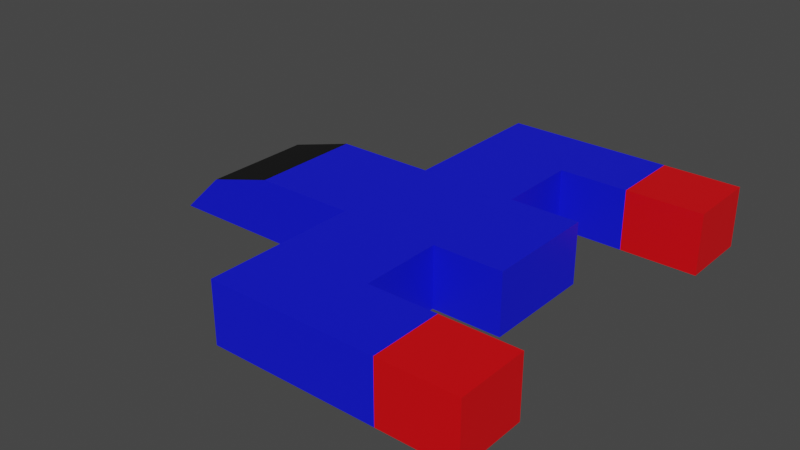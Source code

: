 # Source: PlayerShip.blend  (saved by Blender 2.82.7; exported with 4.5.12 LTS)
import bpy
from mathutils import Matrix  # noqa: F401  (used for matrix-valued properties, if any)

bpy.ops.wm.read_factory_settings(use_empty=True)
scene = bpy.context.scene
scene.name = 'Scene'

# ---- collections
col_collection = bpy.data.collections.new('Collection'); scene.collection.children.link(col_collection)

# ---- materials (node trees are filled in below, after node groups)
mat_material = bpy.data.materials.new('Material')
mat_material.alpha_threshold = 0.0
mat_material.use_transparent_shadow = False
mat_material.line_color = (0.0, 0.0, 0.0, 1.0)
mat_window = bpy.data.materials.new('Window')
mat_window.use_transparent_shadow = False
mat_body = bpy.data.materials.new('Body')
mat_body.use_transparent_shadow = False
mat_engine = bpy.data.materials.new('Engine')
mat_engine.use_transparent_shadow = False

# ---- material node trees
mat_material.use_nodes = True; mat_material.node_tree.nodes.clear()
_N = mat_material.node_tree.nodes; _L = mat_material.node_tree.links
n0 = _N.new('ShaderNodeOutputMaterial'); n0.name = 'Material Output'; n0.location = (300, 300)
n1 = _N.new('ShaderNodeBsdfPrincipled'); n1.name = 'Principled BSDF'; n1.location = (10, 300)
n1.distribution = 'GGX'
n1.subsurface_method = 'BURLEY'
n1.inputs[2].default_value = 0.4
n1.inputs[3].default_value = 1.45
n1.inputs[27].default_value = (0.0, 0.0, 0.0, 1.0)
n1.inputs[28].default_value = 1.0
_L.new(n1.outputs[0], n0.inputs[0])
n0.is_active_output = True
mat_window.use_nodes = True; mat_window.node_tree.nodes.clear()
_N = mat_window.node_tree.nodes; _L = mat_window.node_tree.links
n0 = _N.new('ShaderNodeOutputMaterial'); n0.name = 'Material Output'; n0.location = (300, 300)
n1 = _N.new('ShaderNodeBsdfPrincipled'); n1.name = 'Principled BSDF'; n1.location = (10, 300)
n1.distribution = 'GGX'
n1.subsurface_method = 'BURLEY'
n1.inputs[0].default_value = (0.0, 0.0, 0.0, 1.0)
n1.inputs[3].default_value = 1.45
n1.inputs[27].default_value = (0.0, 0.0, 0.0, 1.0)
n1.inputs[28].default_value = 1.0
_L.new(n1.outputs[0], n0.inputs[0])
n0.is_active_output = True
mat_body.use_nodes = True; mat_body.node_tree.nodes.clear()
_N = mat_body.node_tree.nodes; _L = mat_body.node_tree.links
n0 = _N.new('ShaderNodeOutputMaterial'); n0.name = 'Material Output'; n0.location = (300, 300)
n1 = _N.new('ShaderNodeBsdfPrincipled'); n1.name = 'Principled BSDF'; n1.location = (10, 300)
n1.distribution = 'GGX'
n1.subsurface_method = 'BURLEY'
n1.inputs[0].default_value = (0.003766, 0.007409, 0.8, 1.0)
n1.inputs[3].default_value = 1.45
n1.inputs[27].default_value = (0.0, 0.0, 0.0, 1.0)
n1.inputs[28].default_value = 1.0
_L.new(n1.outputs[0], n0.inputs[0])
n0.is_active_output = True
mat_engine.use_nodes = True; mat_engine.node_tree.nodes.clear()
_N = mat_engine.node_tree.nodes; _L = mat_engine.node_tree.links
n0 = _N.new('ShaderNodeOutputMaterial'); n0.name = 'Material Output'; n0.location = (300, 300)
n1 = _N.new('ShaderNodeBsdfPrincipled'); n1.name = 'Principled BSDF'; n1.location = (10, 300)
n1.distribution = 'GGX'
n1.subsurface_method = 'BURLEY'
n1.inputs[0].default_value = (0.8, 0.0, 0.003355, 1.0)
n1.inputs[3].default_value = 1.45
n1.inputs[27].default_value = (0.0, 0.0, 0.0, 1.0)
n1.inputs[28].default_value = 1.0
_L.new(n1.outputs[0], n0.inputs[0])
n0.is_active_output = True

# ---- world
world_world = bpy.data.worlds.new('World'); scene.world = world_world
world_world.use_nodes = True; world_world.node_tree.nodes.clear()
_N = world_world.node_tree.nodes; _L = world_world.node_tree.links
n0 = _N.new('ShaderNodeOutputWorld'); n0.name = 'World Output'; n0.location = (300, 300)
n1 = _N.new('ShaderNodeBackground'); n1.name = 'Background'; n1.location = (10, 300)
n1.inputs[0].default_value = (0.05088, 0.05088, 0.05088, 1.0)
_L.new(n1.outputs[0], n0.inputs[0])
n0.is_active_output = True
world_world.color = (0.05088, 0.05088, 0.05088)
world_world.use_sun_shadow = False
world_world.sun_shadow_jitter_overblur = 0.0

# ---- meshes
me_cube = bpy.data.meshes.new('Cube')
me_cube.from_pydata([(-0.6474, 0.7985, -0.8075), (-0.6474, 0.7985, -0.1005), (0.6474, 0.7985, -0.8075), (0.6474, 0.7985, -0.1005), (-0.6474, 1.594, -0.5807), (-0.6474, 2.093, -0.1005), (0.6474, 1.594, -0.5807), (0.6474, 2.093, -0.1005), (-0.6474, -0.3567, -0.8075), (-0.6474, -0.3567, -0.1005), (0.6474, -0.3567, -0.8075), (0.6474, -0.3567, -0.1005), (-0.6474, -1.494, -0.8075), (-0.6474, -1.494, -0.1005), (0.6474, -1.494, -0.8075), (0.6474, -1.494, -0.1005), (1.596, -0.3567, -0.8075), (1.596, -0.3567, -0.1005), (1.596, -1.494, -0.8075), (1.596, -1.494, -0.1005), (2.432, -0.3567, -0.8075), (2.432, -0.3567, -0.1005), (2.432, -1.494, -0.8075), (2.432, -1.494, -0.1005), (1.596, -2.288, -0.8075), (1.596, -2.288, -0.1005), (2.432, -2.288, -0.8075), (2.432, -2.288, -0.1005), (1.596, -3.17, -0.8075), (1.596, -3.17, -0.1005), (2.432, -3.17, -0.8075), (2.432, -3.17, -0.1005), (-0.6474, -2.293, -0.8075), (-0.6474, -2.293, -0.1005), (0.6474, -2.293, -0.8075), (0.6474, -2.293, -0.1005), (0.6474, 0.7985, -0.8075), (-0.6474, 0.7985, -0.8075), (0.6474, -0.3567, -0.8075), (0.6474, -0.3567, -0.1005), (-0.6474, -0.3567, -0.8075), (-0.6474, -0.3567, -0.1005), (0.6474, -1.494, -0.8075), (0.6474, -1.494, -0.1005), (-0.6474, -1.494, -0.8075), (-0.6474, -1.494, -0.1005), (-1.596, -0.3567, -0.8075), (-1.596, -0.3567, -0.1005), (-1.596, -1.494, -0.8075), (-1.596, -1.494, -0.1005), (-2.432, -0.3567, -0.8075), (-2.432, -0.3567, -0.1005), (-2.432, -1.494, -0.8075), (-2.432, -1.494, -0.1005), (-1.596, -2.288, -0.8075), (-1.596, -2.288, -0.1005), (-2.432, -2.288, -0.8075), (-2.432, -2.288, -0.1005), (-1.596, -3.17, -0.8075), (-1.596, -3.17, -0.1005), (-2.432, -3.17, -0.8075), (-2.432, -3.17, -0.1005)], [], [(0, 4, 6, 2), (3, 2, 6, 7), (7, 6, 4, 5), (5, 1, 3, 7), (2, 3, 11, 10), (5, 4, 0, 1), (11, 9, 13, 15), (1, 0, 8, 9), (3, 1, 9, 11), (12, 14, 34, 32), (14, 10, 16, 18), (8, 10, 14, 12), (9, 8, 12, 13), (16, 17, 21, 20), (10, 11, 17, 16), (11, 15, 19, 17), (15, 14, 18, 19), (20, 21, 23, 22), (18, 16, 20, 22), (22, 23, 27, 26), (17, 19, 23, 21), (24, 26, 30, 28), (18, 22, 26, 24), (19, 18, 24, 25), (23, 19, 25, 27), (29, 28, 30, 31), (25, 24, 28, 29), (27, 25, 29, 31), (26, 27, 31, 30), (33, 32, 34, 35), (13, 12, 32, 33), (15, 13, 33, 35), (14, 15, 35, 34), (36, 38, 40, 37), (44, 48, 46, 40), (39, 43, 42, 38), (46, 50, 51, 47), (40, 46, 47, 41), (41, 47, 49, 45), (45, 49, 48, 44), (50, 52, 53, 51), (48, 52, 50, 46), (52, 56, 57, 53), (47, 51, 53, 49), (54, 58, 60, 56), (48, 54, 56, 52), (49, 55, 54, 48), (53, 57, 55, 49), (59, 61, 60, 58), (55, 59, 58, 54), (57, 61, 59, 55), (56, 60, 61, 57)])
me_cube.polygons.foreach_set('material_index', [1, 2, 2, 2, 2, 2, 2, 2, 2, 2, 2, 2, 0, 2, 2, 2, 2, 2, 2, 2, 2, 3, 2, 2, 2, 3, 3, 3, 3, 2, 2, 2, 2, 2, 2, 0, 2, 2, 2, 2, 2, 2, 2, 2, 3, 2, 2, 2, 3, 3, 3, 3])
_uv = me_cube.uv_layers.new(name='UVMap')
_uv.uv.foreach_set('vector', [0.625, 0.5, 0.875, 0.5, 0.875, 0.75, 0.625, 0.75, 0.375, 0.75, 0.625, 0.75, 0.625, 1.0, 0.375, 1.0, 0.375, 0.0, 0.625, 0.0, 0.625, 0.25, 0.375, 0.25, 0.125, 0.5, 0.375, 0.5, 0.375, 0.75, 0.125, 0.75, 0.625, 0.75, 0.375, 0.75, 0.375, 0.75, 0.625, 0.75, 0.375, 0.25, 0.625, 0.25, 0.625, 0.5, 0.375, 0.5, 0.375, 0.75, 0.375, 0.5, 0.375, 0.5, 0.375, 0.75, 0.375, 0.5, 0.625, 0.5, 0.625, 0.5, 0.375, 0.5, 0.375, 0.75, 0.375, 0.5, 0.375, 0.5, 0.375, 0.75, 0.625, 0.5, 0.625, 0.75, 0.625, 0.75, 0.625, 0.5, 0.625, 0.75, 0.625, 0.75, 0.625, 0.75, 0.625, 0.75, 0.625, 0.5, 0.625, 0.75, 0.625, 0.75, 0.625, 0.5, 0.375, 0.5, 0.625, 0.5, 0.625, 0.5, 0.375, 0.5, 0.625, 0.75, 0.375, 0.75, 0.375, 0.75, 0.625, 0.75, 0.625, 0.75, 0.375, 0.75, 0.375, 0.75, 0.625, 0.75, 0.375, 0.75, 0.375, 0.75, 0.375, 0.75, 0.375, 0.75, 0.375, 0.75, 0.625, 0.75, 0.625, 0.75, 0.375, 0.75, 0.625, 0.75, 0.375, 0.75, 0.375, 0.75, 0.625, 0.75, 0.625, 0.75, 0.625, 0.75, 0.625, 0.75, 0.625, 0.75, 0.625, 0.75, 0.375, 0.75, 0.375, 0.75, 0.625, 0.75, 0.375, 0.75, 0.375, 0.75, 0.375, 0.75, 0.375, 0.75, 0.625, 0.75, 0.625, 0.75, 0.625, 0.75, 0.625, 0.75, 0.625, 0.75, 0.625, 0.75, 0.625, 0.75, 0.625, 0.75, 0.375, 0.75, 0.625, 0.75, 0.625, 0.75, 0.375, 0.75, 0.375, 0.75, 0.375, 0.75, 0.375, 0.75, 0.375, 0.75, 0.375, 0.75, 0.625, 0.75, 0.625, 0.75, 0.375, 0.75, 0.375, 0.75, 0.625, 0.75, 0.625, 0.75, 0.375, 0.75, 0.375, 0.75, 0.375, 0.75, 0.375, 0.75, 0.375, 0.75, 0.625, 0.75, 0.375, 0.75, 0.375, 0.75, 0.625, 0.75, 0.375, 0.5, 0.625, 0.5, 0.625, 0.75, 0.375, 0.75, 0.375, 0.5, 0.625, 0.5, 0.625, 0.5, 0.375, 0.5, 0.375, 0.75, 0.375, 0.5, 0.375, 0.5, 0.375, 0.75, 0.625, 0.75, 0.375, 0.75, 0.375, 0.75, 0.625, 0.75, 0.625, 0.5, 0.625, 0.5, 0.625, 0.75, 0.625, 0.75, 0.625, 0.75, 0.625, 0.75, 0.625, 0.75, 0.625, 0.75, 0.375, 0.5, 0.375, 0.5, 0.625, 0.5, 0.625, 0.5, 0.625, 0.75, 0.625, 0.75, 0.375, 0.75, 0.375, 0.75, 0.625, 0.75, 0.625, 0.75, 0.375, 0.75, 0.375, 0.75, 0.375, 0.75, 0.375, 0.75, 0.375, 0.75, 0.375, 0.75, 0.375, 0.75, 0.375, 0.75, 0.625, 0.75, 0.625, 0.75, 0.625, 0.75, 0.625, 0.75, 0.375, 0.75, 0.375, 0.75, 0.625, 0.75, 0.625, 0.75, 0.625, 0.75, 0.625, 0.75, 0.625, 0.75, 0.625, 0.75, 0.375, 0.75, 0.375, 0.75, 0.375, 0.75, 0.375, 0.75, 0.375, 0.75, 0.375, 0.75, 0.625, 0.75, 0.625, 0.75, 0.625, 0.75, 0.625, 0.75, 0.625, 0.75, 0.625, 0.75, 0.625, 0.75, 0.625, 0.75, 0.375, 0.75, 0.375, 0.75, 0.625, 0.75, 0.625, 0.75, 0.375, 0.75, 0.375, 0.75, 0.375, 0.75, 0.375, 0.75, 0.375, 0.75, 0.375, 0.75, 0.625, 0.75, 0.625, 0.75, 0.375, 0.75, 0.375, 0.75, 0.625, 0.75, 0.625, 0.75, 0.375, 0.75, 0.375, 0.75, 0.375, 0.75, 0.375, 0.75, 0.625, 0.75, 0.625, 0.75, 0.375, 0.75, 0.375, 0.75])
me_cube.materials.append(mat_material)
me_cube.materials.append(mat_window)
me_cube.materials.append(mat_body)
me_cube.materials.append(mat_engine)
me_cube.use_remesh_preserve_volume = False
me_cube.use_remesh_preserve_attributes = False
me_cube.use_mirror_vertex_groups = False
me_cube.update()

# ---- objects
ob_cube = bpy.data.objects.new('Cube', me_cube)

# ---- transforms, parenting, visibility, modifiers, constraints
ob_cube.location = (0.0, 0.0, 0.0)
ob_cube.rotation_euler = (3.142, 0.0, -1.571)
ob_cube.lock_rotations_4d = False
ob_cube.empty_display_type = 'ARROWS'
ob_cube.lineart.crease_threshold = 0.0

# ---- collection membership
col_collection.objects.link(ob_cube)

# ---- scene / render settings (as saved in the file)
scene.frame_start = 1; scene.frame_end = 250; scene.frame_set(1)
scene.render.engine = 'BLENDER_EEVEE_NEXT'
scene.cycles.use_denoising = False
scene.cycles.samples = 128
scene.cycles.sampling_pattern = 'TABULATED_SOBOL'
scene.cycles.use_adaptive_sampling = False
scene.cycles.use_light_tree = False
scene.view_settings.view_transform = 'Filmic'
bpy.context.view_layer.update()

# ---- added for rendering (the .blend has no active camera and no usable light): camera, sun
cam_auto = bpy.data.cameras.new('AutoCamera')
cam_auto.lens = 50.0
cam_auto.sensor_width = 36.0
cam_auto.clip_end = 1000.0
ob_auto_camera = bpy.data.objects.new('AutoCamera', cam_auto)
scene.collection.objects.link(ob_auto_camera)
ob_auto_camera.location = (7.20173, -7.99603, 5.78469)
ob_auto_camera.rotation_euler = (1.09748, -7.21219e-08, 0.694738)
scene.camera = ob_auto_camera
light_auto_sun = bpy.data.lights.new('AutoSun', 'SUN')
light_auto_sun.energy = 3.0
light_auto_sun.angle = 0.0523599
ob_auto_sun = bpy.data.objects.new('AutoSun', light_auto_sun)
scene.collection.objects.link(ob_auto_sun)
ob_auto_sun.rotation_euler = (0.872665, 0.174533, 0.523599)
bpy.context.view_layer.update()
